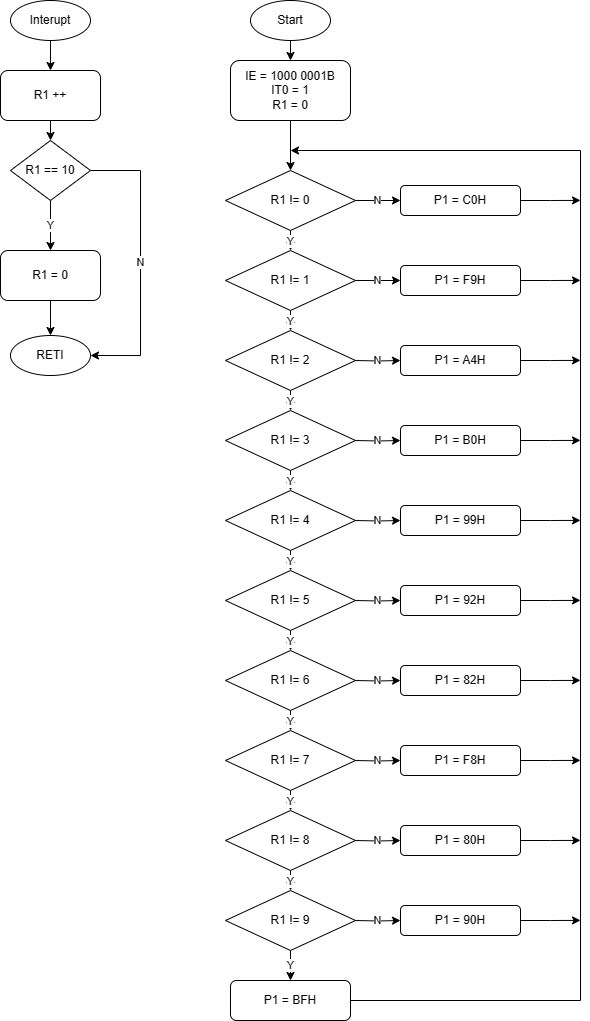

The diagram above was exported from draw.io. Its source (the exported page's mxGraphModel, read from the mxfile embedded in the PNG):
<mxGraphModel dx="924" dy="566" grid="1" gridSize="10" guides="1" tooltips="1" connect="1" arrows="1" fold="1" page="1" pageScale="1" pageWidth="850" pageHeight="1100" math="0" shadow="0">
  <root>
    <mxCell id="0" />
    <mxCell id="1" parent="0" />
    <mxCell id="l1V10kKyA1QYB95ck0lJ-3" style="edgeStyle=orthogonalEdgeStyle;rounded=0;orthogonalLoop=1;jettySize=auto;html=1;exitX=0.5;exitY=1;exitDx=0;exitDy=0;entryX=0.5;entryY=0;entryDx=0;entryDy=0;" edge="1" parent="1" source="l1V10kKyA1QYB95ck0lJ-1" target="l1V10kKyA1QYB95ck0lJ-2">
      <mxGeometry relative="1" as="geometry" />
    </mxCell>
    <mxCell id="l1V10kKyA1QYB95ck0lJ-1" value="Start" style="ellipse;whiteSpace=wrap;html=1;" vertex="1" parent="1">
      <mxGeometry x="360" y="120" width="80" height="40" as="geometry" />
    </mxCell>
    <mxCell id="l1V10kKyA1QYB95ck0lJ-47" style="edgeStyle=orthogonalEdgeStyle;rounded=0;orthogonalLoop=1;jettySize=auto;html=1;exitX=0.5;exitY=1;exitDx=0;exitDy=0;entryX=0.5;entryY=0;entryDx=0;entryDy=0;" edge="1" parent="1" source="l1V10kKyA1QYB95ck0lJ-2" target="l1V10kKyA1QYB95ck0lJ-46">
      <mxGeometry relative="1" as="geometry" />
    </mxCell>
    <mxCell id="l1V10kKyA1QYB95ck0lJ-2" value="IE = 1000 0001B&lt;br&gt;IT0 = 1&lt;br&gt;R1 = 0" style="rounded=1;whiteSpace=wrap;html=1;" vertex="1" parent="1">
      <mxGeometry x="340" y="180" width="120" height="60" as="geometry" />
    </mxCell>
    <mxCell id="l1V10kKyA1QYB95ck0lJ-58" value="Y" style="edgeStyle=orthogonalEdgeStyle;rounded=0;orthogonalLoop=1;jettySize=auto;html=1;exitX=0.5;exitY=1;exitDx=0;exitDy=0;entryX=0.5;entryY=0;entryDx=0;entryDy=0;" edge="1" parent="1" source="l1V10kKyA1QYB95ck0lJ-46" target="l1V10kKyA1QYB95ck0lJ-48">
      <mxGeometry relative="1" as="geometry" />
    </mxCell>
    <mxCell id="l1V10kKyA1QYB95ck0lJ-72" value="N" style="edgeStyle=orthogonalEdgeStyle;rounded=0;orthogonalLoop=1;jettySize=auto;html=1;exitX=1;exitY=0.5;exitDx=0;exitDy=0;entryX=0;entryY=0.5;entryDx=0;entryDy=0;" edge="1" parent="1" source="l1V10kKyA1QYB95ck0lJ-46" target="l1V10kKyA1QYB95ck0lJ-71">
      <mxGeometry relative="1" as="geometry" />
    </mxCell>
    <mxCell id="l1V10kKyA1QYB95ck0lJ-46" value="R1 != 0" style="rhombus;whiteSpace=wrap;html=1;" vertex="1" parent="1">
      <mxGeometry x="335" y="290" width="130" height="60" as="geometry" />
    </mxCell>
    <mxCell id="l1V10kKyA1QYB95ck0lJ-59" value="Y" style="edgeStyle=orthogonalEdgeStyle;rounded=0;orthogonalLoop=1;jettySize=auto;html=1;exitX=0.5;exitY=1;exitDx=0;exitDy=0;entryX=0.5;entryY=0;entryDx=0;entryDy=0;" edge="1" parent="1" source="l1V10kKyA1QYB95ck0lJ-48" target="l1V10kKyA1QYB95ck0lJ-49">
      <mxGeometry relative="1" as="geometry" />
    </mxCell>
    <mxCell id="l1V10kKyA1QYB95ck0lJ-74" value="N" style="edgeStyle=orthogonalEdgeStyle;rounded=0;orthogonalLoop=1;jettySize=auto;html=1;exitX=1;exitY=0.5;exitDx=0;exitDy=0;entryX=0;entryY=0.5;entryDx=0;entryDy=0;" edge="1" parent="1" source="l1V10kKyA1QYB95ck0lJ-48" target="l1V10kKyA1QYB95ck0lJ-73">
      <mxGeometry relative="1" as="geometry" />
    </mxCell>
    <mxCell id="l1V10kKyA1QYB95ck0lJ-48" value="R1 != 1" style="rhombus;whiteSpace=wrap;html=1;" vertex="1" parent="1">
      <mxGeometry x="335" y="370" width="130" height="60" as="geometry" />
    </mxCell>
    <mxCell id="l1V10kKyA1QYB95ck0lJ-60" value="Y" style="edgeStyle=orthogonalEdgeStyle;rounded=0;orthogonalLoop=1;jettySize=auto;html=1;exitX=0.5;exitY=1;exitDx=0;exitDy=0;entryX=0.5;entryY=0;entryDx=0;entryDy=0;" edge="1" parent="1" source="l1V10kKyA1QYB95ck0lJ-49" target="l1V10kKyA1QYB95ck0lJ-50">
      <mxGeometry relative="1" as="geometry" />
    </mxCell>
    <mxCell id="l1V10kKyA1QYB95ck0lJ-49" value="R1 != 2" style="rhombus;whiteSpace=wrap;html=1;" vertex="1" parent="1">
      <mxGeometry x="335" y="450" width="130" height="60" as="geometry" />
    </mxCell>
    <mxCell id="l1V10kKyA1QYB95ck0lJ-61" value="Y" style="edgeStyle=orthogonalEdgeStyle;rounded=0;orthogonalLoop=1;jettySize=auto;html=1;exitX=0.5;exitY=1;exitDx=0;exitDy=0;entryX=0.5;entryY=0;entryDx=0;entryDy=0;" edge="1" parent="1" source="l1V10kKyA1QYB95ck0lJ-50" target="l1V10kKyA1QYB95ck0lJ-51">
      <mxGeometry relative="1" as="geometry" />
    </mxCell>
    <mxCell id="l1V10kKyA1QYB95ck0lJ-50" value="R1 != 3" style="rhombus;whiteSpace=wrap;html=1;" vertex="1" parent="1">
      <mxGeometry x="335" y="530" width="130" height="60" as="geometry" />
    </mxCell>
    <mxCell id="l1V10kKyA1QYB95ck0lJ-62" value="Y" style="edgeStyle=orthogonalEdgeStyle;rounded=0;orthogonalLoop=1;jettySize=auto;html=1;exitX=0.5;exitY=1;exitDx=0;exitDy=0;entryX=0.5;entryY=0;entryDx=0;entryDy=0;" edge="1" parent="1" source="l1V10kKyA1QYB95ck0lJ-51" target="l1V10kKyA1QYB95ck0lJ-52">
      <mxGeometry relative="1" as="geometry" />
    </mxCell>
    <mxCell id="l1V10kKyA1QYB95ck0lJ-51" value="R1 != 4" style="rhombus;whiteSpace=wrap;html=1;" vertex="1" parent="1">
      <mxGeometry x="335" y="610" width="130" height="60" as="geometry" />
    </mxCell>
    <mxCell id="l1V10kKyA1QYB95ck0lJ-63" value="Y" style="edgeStyle=orthogonalEdgeStyle;rounded=0;orthogonalLoop=1;jettySize=auto;html=1;exitX=0.5;exitY=1;exitDx=0;exitDy=0;entryX=0.5;entryY=0;entryDx=0;entryDy=0;" edge="1" parent="1" source="l1V10kKyA1QYB95ck0lJ-52" target="l1V10kKyA1QYB95ck0lJ-53">
      <mxGeometry relative="1" as="geometry" />
    </mxCell>
    <mxCell id="l1V10kKyA1QYB95ck0lJ-52" value="R1 != 5" style="rhombus;whiteSpace=wrap;html=1;" vertex="1" parent="1">
      <mxGeometry x="335" y="690" width="130" height="60" as="geometry" />
    </mxCell>
    <mxCell id="l1V10kKyA1QYB95ck0lJ-64" value="Y" style="edgeStyle=orthogonalEdgeStyle;rounded=0;orthogonalLoop=1;jettySize=auto;html=1;exitX=0.5;exitY=1;exitDx=0;exitDy=0;entryX=0.5;entryY=0;entryDx=0;entryDy=0;" edge="1" parent="1" source="l1V10kKyA1QYB95ck0lJ-53" target="l1V10kKyA1QYB95ck0lJ-54">
      <mxGeometry relative="1" as="geometry" />
    </mxCell>
    <mxCell id="l1V10kKyA1QYB95ck0lJ-53" value="R1 != 6" style="rhombus;whiteSpace=wrap;html=1;" vertex="1" parent="1">
      <mxGeometry x="335" y="770" width="130" height="60" as="geometry" />
    </mxCell>
    <mxCell id="l1V10kKyA1QYB95ck0lJ-65" value="Y" style="edgeStyle=orthogonalEdgeStyle;rounded=0;orthogonalLoop=1;jettySize=auto;html=1;exitX=0.5;exitY=1;exitDx=0;exitDy=0;entryX=0.5;entryY=0;entryDx=0;entryDy=0;" edge="1" parent="1" source="l1V10kKyA1QYB95ck0lJ-54" target="l1V10kKyA1QYB95ck0lJ-55">
      <mxGeometry relative="1" as="geometry" />
    </mxCell>
    <mxCell id="l1V10kKyA1QYB95ck0lJ-54" value="R1 != 7" style="rhombus;whiteSpace=wrap;html=1;" vertex="1" parent="1">
      <mxGeometry x="335" y="850" width="130" height="60" as="geometry" />
    </mxCell>
    <mxCell id="l1V10kKyA1QYB95ck0lJ-66" value="Y" style="edgeStyle=orthogonalEdgeStyle;rounded=0;orthogonalLoop=1;jettySize=auto;html=1;exitX=0.5;exitY=1;exitDx=0;exitDy=0;entryX=0.5;entryY=0;entryDx=0;entryDy=0;" edge="1" parent="1" source="l1V10kKyA1QYB95ck0lJ-55" target="l1V10kKyA1QYB95ck0lJ-56">
      <mxGeometry relative="1" as="geometry" />
    </mxCell>
    <mxCell id="l1V10kKyA1QYB95ck0lJ-55" value="R1 != 8" style="rhombus;whiteSpace=wrap;html=1;" vertex="1" parent="1">
      <mxGeometry x="335" y="930" width="130" height="60" as="geometry" />
    </mxCell>
    <mxCell id="l1V10kKyA1QYB95ck0lJ-69" value="Y" style="edgeStyle=orthogonalEdgeStyle;rounded=0;orthogonalLoop=1;jettySize=auto;html=1;exitX=0.5;exitY=1;exitDx=0;exitDy=0;entryX=0.5;entryY=0;entryDx=0;entryDy=0;" edge="1" parent="1" source="l1V10kKyA1QYB95ck0lJ-56" target="l1V10kKyA1QYB95ck0lJ-68">
      <mxGeometry relative="1" as="geometry" />
    </mxCell>
    <mxCell id="l1V10kKyA1QYB95ck0lJ-56" value="R1 != 9" style="rhombus;whiteSpace=wrap;html=1;" vertex="1" parent="1">
      <mxGeometry x="335" y="1010" width="130" height="60" as="geometry" />
    </mxCell>
    <mxCell id="l1V10kKyA1QYB95ck0lJ-68" value="P1 = BFH" style="rounded=1;whiteSpace=wrap;html=1;" vertex="1" parent="1">
      <mxGeometry x="340" y="1100" width="120" height="40" as="geometry" />
    </mxCell>
    <mxCell id="l1V10kKyA1QYB95ck0lJ-102" style="edgeStyle=orthogonalEdgeStyle;rounded=0;orthogonalLoop=1;jettySize=auto;html=1;exitX=1;exitY=0.5;exitDx=0;exitDy=0;" edge="1" parent="1" source="l1V10kKyA1QYB95ck0lJ-71">
      <mxGeometry relative="1" as="geometry">
        <mxPoint x="689.9999999999998" y="319.88235294117646" as="targetPoint" />
      </mxGeometry>
    </mxCell>
    <mxCell id="l1V10kKyA1QYB95ck0lJ-71" value="P1 = C0H" style="rounded=1;whiteSpace=wrap;html=1;" vertex="1" parent="1">
      <mxGeometry x="510" y="305" width="120" height="30" as="geometry" />
    </mxCell>
    <mxCell id="l1V10kKyA1QYB95ck0lJ-100" style="edgeStyle=orthogonalEdgeStyle;rounded=0;orthogonalLoop=1;jettySize=auto;html=1;exitX=1;exitY=0.5;exitDx=0;exitDy=0;" edge="1" parent="1" source="l1V10kKyA1QYB95ck0lJ-73">
      <mxGeometry relative="1" as="geometry">
        <mxPoint x="689.9999999999998" y="399.88235294117646" as="targetPoint" />
      </mxGeometry>
    </mxCell>
    <mxCell id="l1V10kKyA1QYB95ck0lJ-73" value="P1 = F9H" style="rounded=1;whiteSpace=wrap;html=1;" vertex="1" parent="1">
      <mxGeometry x="510" y="385" width="120" height="30" as="geometry" />
    </mxCell>
    <mxCell id="l1V10kKyA1QYB95ck0lJ-75" value="N" style="edgeStyle=orthogonalEdgeStyle;rounded=0;orthogonalLoop=1;jettySize=auto;html=1;exitX=1;exitY=0.5;exitDx=0;exitDy=0;entryX=0;entryY=0.5;entryDx=0;entryDy=0;" edge="1" parent="1" target="l1V10kKyA1QYB95ck0lJ-76">
      <mxGeometry relative="1" as="geometry">
        <mxPoint x="465" y="480" as="sourcePoint" />
      </mxGeometry>
    </mxCell>
    <mxCell id="l1V10kKyA1QYB95ck0lJ-99" style="edgeStyle=orthogonalEdgeStyle;rounded=0;orthogonalLoop=1;jettySize=auto;html=1;exitX=1;exitY=0.5;exitDx=0;exitDy=0;" edge="1" parent="1" source="l1V10kKyA1QYB95ck0lJ-76">
      <mxGeometry relative="1" as="geometry">
        <mxPoint x="689.9999999999998" y="479.8823529411766" as="targetPoint" />
      </mxGeometry>
    </mxCell>
    <mxCell id="l1V10kKyA1QYB95ck0lJ-76" value="P1 = A4H" style="rounded=1;whiteSpace=wrap;html=1;" vertex="1" parent="1">
      <mxGeometry x="510" y="465" width="120" height="30" as="geometry" />
    </mxCell>
    <mxCell id="l1V10kKyA1QYB95ck0lJ-77" value="N" style="edgeStyle=orthogonalEdgeStyle;rounded=0;orthogonalLoop=1;jettySize=auto;html=1;exitX=1;exitY=0.5;exitDx=0;exitDy=0;entryX=0;entryY=0.5;entryDx=0;entryDy=0;" edge="1" parent="1" target="l1V10kKyA1QYB95ck0lJ-78">
      <mxGeometry relative="1" as="geometry">
        <mxPoint x="465" y="560" as="sourcePoint" />
      </mxGeometry>
    </mxCell>
    <mxCell id="l1V10kKyA1QYB95ck0lJ-98" style="edgeStyle=orthogonalEdgeStyle;rounded=0;orthogonalLoop=1;jettySize=auto;html=1;exitX=1;exitY=0.5;exitDx=0;exitDy=0;" edge="1" parent="1" source="l1V10kKyA1QYB95ck0lJ-78">
      <mxGeometry relative="1" as="geometry">
        <mxPoint x="689.9999999999998" y="559.8823529411766" as="targetPoint" />
      </mxGeometry>
    </mxCell>
    <mxCell id="l1V10kKyA1QYB95ck0lJ-78" value="P1 = B0H" style="rounded=1;whiteSpace=wrap;html=1;" vertex="1" parent="1">
      <mxGeometry x="510" y="545" width="120" height="30" as="geometry" />
    </mxCell>
    <mxCell id="l1V10kKyA1QYB95ck0lJ-79" value="N" style="edgeStyle=orthogonalEdgeStyle;rounded=0;orthogonalLoop=1;jettySize=auto;html=1;exitX=1;exitY=0.5;exitDx=0;exitDy=0;entryX=0;entryY=0.5;entryDx=0;entryDy=0;" edge="1" parent="1" target="l1V10kKyA1QYB95ck0lJ-81">
      <mxGeometry relative="1" as="geometry">
        <mxPoint x="465" y="640" as="sourcePoint" />
      </mxGeometry>
    </mxCell>
    <mxCell id="l1V10kKyA1QYB95ck0lJ-80" value="N" style="edgeStyle=orthogonalEdgeStyle;rounded=0;orthogonalLoop=1;jettySize=auto;html=1;exitX=1;exitY=0.5;exitDx=0;exitDy=0;entryX=0;entryY=0.5;entryDx=0;entryDy=0;" edge="1" parent="1" target="l1V10kKyA1QYB95ck0lJ-82">
      <mxGeometry relative="1" as="geometry">
        <mxPoint x="465" y="720" as="sourcePoint" />
      </mxGeometry>
    </mxCell>
    <mxCell id="l1V10kKyA1QYB95ck0lJ-92" style="edgeStyle=orthogonalEdgeStyle;rounded=0;orthogonalLoop=1;jettySize=auto;html=1;exitX=1;exitY=0.5;exitDx=0;exitDy=0;" edge="1" parent="1" source="l1V10kKyA1QYB95ck0lJ-81">
      <mxGeometry relative="1" as="geometry">
        <mxPoint x="689.9999999999998" y="639.8823529411766" as="targetPoint" />
      </mxGeometry>
    </mxCell>
    <mxCell id="l1V10kKyA1QYB95ck0lJ-81" value="P1 = 99H" style="rounded=1;whiteSpace=wrap;html=1;" vertex="1" parent="1">
      <mxGeometry x="510" y="625" width="120" height="30" as="geometry" />
    </mxCell>
    <mxCell id="l1V10kKyA1QYB95ck0lJ-93" style="edgeStyle=orthogonalEdgeStyle;rounded=0;orthogonalLoop=1;jettySize=auto;html=1;exitX=1;exitY=0.5;exitDx=0;exitDy=0;" edge="1" parent="1" source="l1V10kKyA1QYB95ck0lJ-82">
      <mxGeometry relative="1" as="geometry">
        <mxPoint x="689.9999999999998" y="719.8823529411766" as="targetPoint" />
      </mxGeometry>
    </mxCell>
    <mxCell id="l1V10kKyA1QYB95ck0lJ-82" value="P1 = 92H" style="rounded=1;whiteSpace=wrap;html=1;" vertex="1" parent="1">
      <mxGeometry x="510" y="705" width="120" height="30" as="geometry" />
    </mxCell>
    <mxCell id="l1V10kKyA1QYB95ck0lJ-83" value="N" style="edgeStyle=orthogonalEdgeStyle;rounded=0;orthogonalLoop=1;jettySize=auto;html=1;exitX=1;exitY=0.5;exitDx=0;exitDy=0;entryX=0;entryY=0.5;entryDx=0;entryDy=0;" edge="1" parent="1" target="l1V10kKyA1QYB95ck0lJ-84">
      <mxGeometry relative="1" as="geometry">
        <mxPoint x="465" y="800" as="sourcePoint" />
      </mxGeometry>
    </mxCell>
    <mxCell id="l1V10kKyA1QYB95ck0lJ-94" style="edgeStyle=orthogonalEdgeStyle;rounded=0;orthogonalLoop=1;jettySize=auto;html=1;exitX=1;exitY=0.5;exitDx=0;exitDy=0;" edge="1" parent="1" source="l1V10kKyA1QYB95ck0lJ-84">
      <mxGeometry relative="1" as="geometry">
        <mxPoint x="689.9999999999998" y="799.8823529411766" as="targetPoint" />
      </mxGeometry>
    </mxCell>
    <mxCell id="l1V10kKyA1QYB95ck0lJ-84" value="P1 = 82H" style="rounded=1;whiteSpace=wrap;html=1;" vertex="1" parent="1">
      <mxGeometry x="510" y="785" width="120" height="30" as="geometry" />
    </mxCell>
    <mxCell id="l1V10kKyA1QYB95ck0lJ-85" value="N" style="edgeStyle=orthogonalEdgeStyle;rounded=0;orthogonalLoop=1;jettySize=auto;html=1;exitX=1;exitY=0.5;exitDx=0;exitDy=0;entryX=0;entryY=0.5;entryDx=0;entryDy=0;" edge="1" parent="1" target="l1V10kKyA1QYB95ck0lJ-86">
      <mxGeometry relative="1" as="geometry">
        <mxPoint x="465" y="880" as="sourcePoint" />
      </mxGeometry>
    </mxCell>
    <mxCell id="l1V10kKyA1QYB95ck0lJ-95" style="edgeStyle=orthogonalEdgeStyle;rounded=0;orthogonalLoop=1;jettySize=auto;html=1;exitX=1;exitY=0.5;exitDx=0;exitDy=0;" edge="1" parent="1" source="l1V10kKyA1QYB95ck0lJ-68">
      <mxGeometry relative="1" as="geometry">
        <mxPoint x="400" y="270" as="targetPoint" />
        <Array as="points">
          <mxPoint x="690" y="1120" />
          <mxPoint x="690" y="270" />
        </Array>
      </mxGeometry>
    </mxCell>
    <mxCell id="l1V10kKyA1QYB95ck0lJ-101" style="edgeStyle=orthogonalEdgeStyle;rounded=0;orthogonalLoop=1;jettySize=auto;html=1;exitX=1;exitY=0.5;exitDx=0;exitDy=0;" edge="1" parent="1" source="l1V10kKyA1QYB95ck0lJ-86">
      <mxGeometry relative="1" as="geometry">
        <mxPoint x="689.9999999999998" y="879.8823529411766" as="targetPoint" />
      </mxGeometry>
    </mxCell>
    <mxCell id="l1V10kKyA1QYB95ck0lJ-86" value="P1 = F8H" style="rounded=1;whiteSpace=wrap;html=1;" vertex="1" parent="1">
      <mxGeometry x="510" y="865" width="120" height="30" as="geometry" />
    </mxCell>
    <mxCell id="l1V10kKyA1QYB95ck0lJ-87" value="N" style="edgeStyle=orthogonalEdgeStyle;rounded=0;orthogonalLoop=1;jettySize=auto;html=1;exitX=1;exitY=0.5;exitDx=0;exitDy=0;entryX=0;entryY=0.5;entryDx=0;entryDy=0;" edge="1" parent="1" target="l1V10kKyA1QYB95ck0lJ-88">
      <mxGeometry relative="1" as="geometry">
        <mxPoint x="465" y="960" as="sourcePoint" />
      </mxGeometry>
    </mxCell>
    <mxCell id="l1V10kKyA1QYB95ck0lJ-96" style="edgeStyle=orthogonalEdgeStyle;rounded=0;orthogonalLoop=1;jettySize=auto;html=1;exitX=1;exitY=0.5;exitDx=0;exitDy=0;" edge="1" parent="1" source="l1V10kKyA1QYB95ck0lJ-88">
      <mxGeometry relative="1" as="geometry">
        <mxPoint x="689.9999999999998" y="959.8823529411766" as="targetPoint" />
      </mxGeometry>
    </mxCell>
    <mxCell id="l1V10kKyA1QYB95ck0lJ-88" value="P1 = 80H" style="rounded=1;whiteSpace=wrap;html=1;" vertex="1" parent="1">
      <mxGeometry x="510" y="945" width="120" height="30" as="geometry" />
    </mxCell>
    <mxCell id="l1V10kKyA1QYB95ck0lJ-89" value="N" style="edgeStyle=orthogonalEdgeStyle;rounded=0;orthogonalLoop=1;jettySize=auto;html=1;exitX=1;exitY=0.5;exitDx=0;exitDy=0;entryX=0;entryY=0.5;entryDx=0;entryDy=0;" edge="1" parent="1" target="l1V10kKyA1QYB95ck0lJ-90">
      <mxGeometry relative="1" as="geometry">
        <mxPoint x="465" y="1040" as="sourcePoint" />
      </mxGeometry>
    </mxCell>
    <mxCell id="l1V10kKyA1QYB95ck0lJ-97" style="edgeStyle=orthogonalEdgeStyle;rounded=0;orthogonalLoop=1;jettySize=auto;html=1;exitX=1;exitY=0.5;exitDx=0;exitDy=0;" edge="1" parent="1" source="l1V10kKyA1QYB95ck0lJ-90">
      <mxGeometry relative="1" as="geometry">
        <mxPoint x="689.9999999999998" y="1039.8823529411766" as="targetPoint" />
      </mxGeometry>
    </mxCell>
    <mxCell id="l1V10kKyA1QYB95ck0lJ-90" value="P1 = 90H" style="rounded=1;whiteSpace=wrap;html=1;" vertex="1" parent="1">
      <mxGeometry x="510" y="1025" width="120" height="30" as="geometry" />
    </mxCell>
    <mxCell id="l1V10kKyA1QYB95ck0lJ-105" style="edgeStyle=orthogonalEdgeStyle;rounded=0;orthogonalLoop=1;jettySize=auto;html=1;exitX=0.5;exitY=1;exitDx=0;exitDy=0;entryX=0.5;entryY=0;entryDx=0;entryDy=0;" edge="1" parent="1" source="l1V10kKyA1QYB95ck0lJ-103" target="l1V10kKyA1QYB95ck0lJ-104">
      <mxGeometry relative="1" as="geometry" />
    </mxCell>
    <mxCell id="l1V10kKyA1QYB95ck0lJ-103" value="Interupt" style="ellipse;whiteSpace=wrap;html=1;" vertex="1" parent="1">
      <mxGeometry x="120" y="120" width="80" height="40" as="geometry" />
    </mxCell>
    <mxCell id="l1V10kKyA1QYB95ck0lJ-109" style="edgeStyle=orthogonalEdgeStyle;rounded=0;orthogonalLoop=1;jettySize=auto;html=1;exitX=0.5;exitY=1;exitDx=0;exitDy=0;entryX=0.5;entryY=0;entryDx=0;entryDy=0;" edge="1" parent="1" source="l1V10kKyA1QYB95ck0lJ-104" target="l1V10kKyA1QYB95ck0lJ-106">
      <mxGeometry relative="1" as="geometry" />
    </mxCell>
    <mxCell id="l1V10kKyA1QYB95ck0lJ-104" value="R1 ++" style="rounded=1;whiteSpace=wrap;html=1;" vertex="1" parent="1">
      <mxGeometry x="110" y="190" width="100" height="50" as="geometry" />
    </mxCell>
    <mxCell id="l1V10kKyA1QYB95ck0lJ-108" value="Y" style="edgeStyle=orthogonalEdgeStyle;rounded=0;orthogonalLoop=1;jettySize=auto;html=1;" edge="1" parent="1" source="l1V10kKyA1QYB95ck0lJ-106" target="l1V10kKyA1QYB95ck0lJ-107">
      <mxGeometry relative="1" as="geometry" />
    </mxCell>
    <mxCell id="l1V10kKyA1QYB95ck0lJ-110" value="N" style="edgeStyle=orthogonalEdgeStyle;rounded=0;orthogonalLoop=1;jettySize=auto;html=1;exitX=1;exitY=0.5;exitDx=0;exitDy=0;entryX=1;entryY=0.5;entryDx=0;entryDy=0;" edge="1" parent="1" source="l1V10kKyA1QYB95ck0lJ-106" target="l1V10kKyA1QYB95ck0lJ-111">
      <mxGeometry relative="1" as="geometry">
        <mxPoint x="270" y="460" as="targetPoint" />
        <Array as="points">
          <mxPoint x="250" y="290" />
          <mxPoint x="250" y="475" />
        </Array>
      </mxGeometry>
    </mxCell>
    <mxCell id="l1V10kKyA1QYB95ck0lJ-106" value="R1 == 10" style="rhombus;whiteSpace=wrap;html=1;" vertex="1" parent="1">
      <mxGeometry x="120" y="260" width="80" height="60" as="geometry" />
    </mxCell>
    <mxCell id="l1V10kKyA1QYB95ck0lJ-112" style="edgeStyle=orthogonalEdgeStyle;rounded=0;orthogonalLoop=1;jettySize=auto;html=1;exitX=0.5;exitY=1;exitDx=0;exitDy=0;entryX=0.5;entryY=0;entryDx=0;entryDy=0;" edge="1" parent="1" source="l1V10kKyA1QYB95ck0lJ-107" target="l1V10kKyA1QYB95ck0lJ-111">
      <mxGeometry relative="1" as="geometry" />
    </mxCell>
    <mxCell id="l1V10kKyA1QYB95ck0lJ-107" value="R1 = 0" style="rounded=1;whiteSpace=wrap;html=1;" vertex="1" parent="1">
      <mxGeometry x="110" y="370" width="100" height="50" as="geometry" />
    </mxCell>
    <mxCell id="l1V10kKyA1QYB95ck0lJ-111" value="RETI" style="ellipse;whiteSpace=wrap;html=1;" vertex="1" parent="1">
      <mxGeometry x="120" y="455" width="80" height="40" as="geometry" />
    </mxCell>
  </root>
</mxGraphModel>